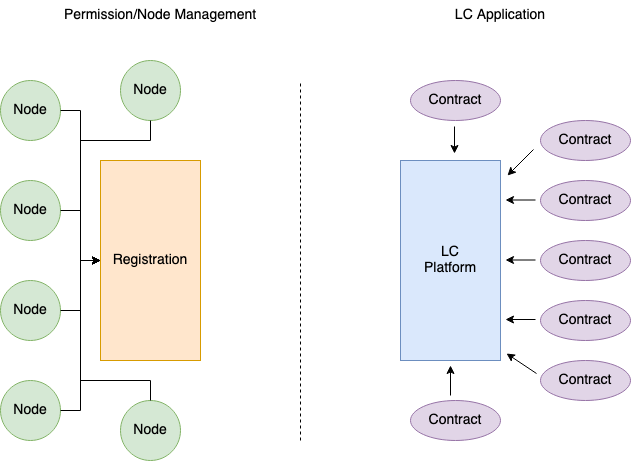

The diagram above was exported from draw.io. Its source (the exported page's mxGraphModel, read from the mxfile embedded in the PNG):
<mxGraphModel dx="1509" dy="793" grid="1" gridSize="10" guides="1" tooltips="1" connect="1" arrows="1" fold="1" page="1" pageScale="1" pageWidth="850" pageHeight="1100" math="0" shadow="0">
  <root>
    <mxCell id="0" />
    <mxCell id="1" parent="0" />
    <mxCell id="4r8tGZAICG6tRgYKuJmQ-1" value="&lt;font style=&quot;font-size: 14px&quot;&gt;Registration&lt;/font&gt;" style="rounded=0;whiteSpace=wrap;html=1;fillColor=#ffe6cc;strokeColor=#d79b00;" vertex="1" parent="1">
      <mxGeometry x="160" y="240" width="100" height="200" as="geometry" />
    </mxCell>
    <mxCell id="4r8tGZAICG6tRgYKuJmQ-2" value="Node" style="ellipse;whiteSpace=wrap;html=1;aspect=fixed;fontSize=14;fillColor=#d5e8d4;strokeColor=#82b366;" vertex="1" parent="1">
      <mxGeometry x="180" y="140" width="60" height="60" as="geometry" />
    </mxCell>
    <mxCell id="4r8tGZAICG6tRgYKuJmQ-4" value="Node" style="ellipse;whiteSpace=wrap;html=1;aspect=fixed;fontSize=14;fillColor=#d5e8d4;strokeColor=#82b366;" vertex="1" parent="1">
      <mxGeometry x="60" y="160" width="60" height="60" as="geometry" />
    </mxCell>
    <mxCell id="4r8tGZAICG6tRgYKuJmQ-5" value="Node" style="ellipse;whiteSpace=wrap;html=1;aspect=fixed;fontSize=14;fillColor=#d5e8d4;strokeColor=#82b366;" vertex="1" parent="1">
      <mxGeometry x="60" y="260" width="60" height="60" as="geometry" />
    </mxCell>
    <mxCell id="4r8tGZAICG6tRgYKuJmQ-6" value="Node" style="ellipse;whiteSpace=wrap;html=1;aspect=fixed;fontSize=14;fillColor=#d5e8d4;strokeColor=#82b366;" vertex="1" parent="1">
      <mxGeometry x="60" y="360" width="60" height="60" as="geometry" />
    </mxCell>
    <mxCell id="4r8tGZAICG6tRgYKuJmQ-7" value="Node" style="ellipse;whiteSpace=wrap;html=1;aspect=fixed;fontSize=14;fillColor=#d5e8d4;strokeColor=#82b366;" vertex="1" parent="1">
      <mxGeometry x="180" y="480" width="60" height="60" as="geometry" />
    </mxCell>
    <mxCell id="4r8tGZAICG6tRgYKuJmQ-9" value="Node" style="ellipse;whiteSpace=wrap;html=1;aspect=fixed;fontSize=14;fillColor=#d5e8d4;strokeColor=#82b366;" vertex="1" parent="1">
      <mxGeometry x="60" y="460" width="60" height="60" as="geometry" />
    </mxCell>
    <mxCell id="4r8tGZAICG6tRgYKuJmQ-10" value="" style="endArrow=none;dashed=1;html=1;rounded=0;fontSize=14;" edge="1" parent="1">
      <mxGeometry width="50" height="50" relative="1" as="geometry">
        <mxPoint x="360" y="520" as="sourcePoint" />
        <mxPoint x="360" y="160" as="targetPoint" />
      </mxGeometry>
    </mxCell>
    <mxCell id="4r8tGZAICG6tRgYKuJmQ-11" value="&lt;div style=&quot;font-size: 14px&quot;&gt;&lt;font style=&quot;font-size: 14px&quot;&gt;LC&lt;/font&gt;&lt;/div&gt;&lt;div style=&quot;font-size: 14px&quot;&gt;&lt;font style=&quot;font-size: 14px&quot;&gt;Platform&lt;br&gt;&lt;/font&gt;&lt;/div&gt;" style="rounded=0;whiteSpace=wrap;html=1;fillColor=#dae8fc;strokeColor=#6c8ebf;" vertex="1" parent="1">
      <mxGeometry x="460" y="240" width="100" height="200" as="geometry" />
    </mxCell>
    <mxCell id="4r8tGZAICG6tRgYKuJmQ-12" value="Contract" style="ellipse;whiteSpace=wrap;html=1;fontSize=14;fillColor=#e1d5e7;strokeColor=#9673a6;" vertex="1" parent="1">
      <mxGeometry x="600" y="200" width="90" height="40" as="geometry" />
    </mxCell>
    <mxCell id="4r8tGZAICG6tRgYKuJmQ-13" value="Contract" style="ellipse;whiteSpace=wrap;html=1;fontSize=14;fillColor=#e1d5e7;strokeColor=#9673a6;" vertex="1" parent="1">
      <mxGeometry x="600" y="260" width="90" height="40" as="geometry" />
    </mxCell>
    <mxCell id="4r8tGZAICG6tRgYKuJmQ-14" value="Contract" style="ellipse;whiteSpace=wrap;html=1;fontSize=14;fillColor=#e1d5e7;strokeColor=#9673a6;" vertex="1" parent="1">
      <mxGeometry x="600" y="320" width="90" height="40" as="geometry" />
    </mxCell>
    <mxCell id="4r8tGZAICG6tRgYKuJmQ-15" value="Contract" style="ellipse;whiteSpace=wrap;html=1;fontSize=14;fillColor=#e1d5e7;strokeColor=#9673a6;" vertex="1" parent="1">
      <mxGeometry x="600" y="380" width="90" height="40" as="geometry" />
    </mxCell>
    <mxCell id="4r8tGZAICG6tRgYKuJmQ-16" value="Contract" style="ellipse;whiteSpace=wrap;html=1;fontSize=14;fillColor=#e1d5e7;strokeColor=#9673a6;" vertex="1" parent="1">
      <mxGeometry x="600" y="440" width="90" height="40" as="geometry" />
    </mxCell>
    <mxCell id="4r8tGZAICG6tRgYKuJmQ-17" value="Contract" style="ellipse;whiteSpace=wrap;html=1;fontSize=14;fillColor=#e1d5e7;strokeColor=#9673a6;" vertex="1" parent="1">
      <mxGeometry x="470" y="160" width="90" height="40" as="geometry" />
    </mxCell>
    <mxCell id="4r8tGZAICG6tRgYKuJmQ-18" value="Contract" style="ellipse;whiteSpace=wrap;html=1;fontSize=14;fillColor=#e1d5e7;strokeColor=#9673a6;" vertex="1" parent="1">
      <mxGeometry x="470" y="480" width="90" height="40" as="geometry" />
    </mxCell>
    <mxCell id="4r8tGZAICG6tRgYKuJmQ-28" value="Permission/Node Management" style="text;html=1;strokeColor=none;fillColor=none;align=center;verticalAlign=middle;whiteSpace=wrap;rounded=0;fontSize=14;" vertex="1" parent="1">
      <mxGeometry x="110" y="80" width="220" height="30" as="geometry" />
    </mxCell>
    <mxCell id="4r8tGZAICG6tRgYKuJmQ-29" value="LC Application" style="text;html=1;strokeColor=none;fillColor=none;align=center;verticalAlign=middle;whiteSpace=wrap;rounded=0;fontSize=14;" vertex="1" parent="1">
      <mxGeometry x="450" y="80" width="220" height="30" as="geometry" />
    </mxCell>
    <mxCell id="4r8tGZAICG6tRgYKuJmQ-32" value="" style="endArrow=classic;html=1;rounded=0;fontSize=14;exitX=1;exitY=0.5;exitDx=0;exitDy=0;entryX=0;entryY=0.5;entryDx=0;entryDy=0;" edge="1" parent="1">
      <mxGeometry width="50" height="50" relative="1" as="geometry">
        <mxPoint x="120" y="290" as="sourcePoint" />
        <mxPoint x="160" y="340" as="targetPoint" />
        <Array as="points">
          <mxPoint x="140" y="290" />
          <mxPoint x="140" y="340" />
        </Array>
      </mxGeometry>
    </mxCell>
    <mxCell id="4r8tGZAICG6tRgYKuJmQ-33" value="" style="endArrow=classic;html=1;rounded=0;fontSize=14;exitX=1;exitY=0.5;exitDx=0;exitDy=0;entryX=0;entryY=0.5;entryDx=0;entryDy=0;" edge="1" parent="1" source="4r8tGZAICG6tRgYKuJmQ-6" target="4r8tGZAICG6tRgYKuJmQ-1">
      <mxGeometry width="50" height="50" relative="1" as="geometry">
        <mxPoint x="140" y="440" as="sourcePoint" />
        <mxPoint x="190" y="390" as="targetPoint" />
        <Array as="points">
          <mxPoint x="140" y="390" />
          <mxPoint x="140" y="340" />
        </Array>
      </mxGeometry>
    </mxCell>
    <mxCell id="4r8tGZAICG6tRgYKuJmQ-34" value="" style="endArrow=classic;html=1;rounded=0;fontSize=14;exitX=1;exitY=0.5;exitDx=0;exitDy=0;" edge="1" parent="1" source="4r8tGZAICG6tRgYKuJmQ-9">
      <mxGeometry width="50" height="50" relative="1" as="geometry">
        <mxPoint x="110" y="390" as="sourcePoint" />
        <mxPoint x="160" y="340" as="targetPoint" />
        <Array as="points">
          <mxPoint x="140" y="490" />
          <mxPoint x="140" y="390" />
          <mxPoint x="140" y="340" />
        </Array>
      </mxGeometry>
    </mxCell>
    <mxCell id="4r8tGZAICG6tRgYKuJmQ-35" value="" style="endArrow=classic;html=1;rounded=0;fontSize=14;exitX=0.5;exitY=0;exitDx=0;exitDy=0;" edge="1" parent="1">
      <mxGeometry width="50" height="50" relative="1" as="geometry">
        <mxPoint x="210" y="480" as="sourcePoint" />
        <mxPoint x="160" y="340" as="targetPoint" />
        <Array as="points">
          <mxPoint x="210" y="460" />
          <mxPoint x="140" y="460" />
          <mxPoint x="140" y="340" />
        </Array>
      </mxGeometry>
    </mxCell>
    <mxCell id="4r8tGZAICG6tRgYKuJmQ-36" value="" style="endArrow=classic;html=1;rounded=0;fontSize=14;exitX=1;exitY=0.5;exitDx=0;exitDy=0;" edge="1" parent="1" source="4r8tGZAICG6tRgYKuJmQ-4">
      <mxGeometry width="50" height="50" relative="1" as="geometry">
        <mxPoint x="140" y="140" as="sourcePoint" />
        <mxPoint x="160" y="340" as="targetPoint" />
        <Array as="points">
          <mxPoint x="140" y="190" />
          <mxPoint x="140" y="340" />
        </Array>
      </mxGeometry>
    </mxCell>
    <mxCell id="4r8tGZAICG6tRgYKuJmQ-37" value="" style="endArrow=classic;html=1;rounded=0;fontSize=14;exitX=0.5;exitY=1;exitDx=0;exitDy=0;" edge="1" parent="1" source="4r8tGZAICG6tRgYKuJmQ-2">
      <mxGeometry width="50" height="50" relative="1" as="geometry">
        <mxPoint x="260" y="210" as="sourcePoint" />
        <mxPoint x="160" y="340" as="targetPoint" />
        <Array as="points">
          <mxPoint x="210" y="220" />
          <mxPoint x="140" y="220" />
          <mxPoint x="140" y="340" />
        </Array>
      </mxGeometry>
    </mxCell>
    <mxCell id="4r8tGZAICG6tRgYKuJmQ-39" value="" style="endArrow=classic;html=1;rounded=0;fontSize=14;" edge="1" parent="1">
      <mxGeometry width="50" height="50" relative="1" as="geometry">
        <mxPoint x="514" y="206" as="sourcePoint" />
        <mxPoint x="514" y="233" as="targetPoint" />
      </mxGeometry>
    </mxCell>
    <mxCell id="4r8tGZAICG6tRgYKuJmQ-41" value="" style="endArrow=classic;html=1;rounded=0;fontSize=14;entryX=0.5;entryY=1;entryDx=0;entryDy=0;" edge="1" parent="1">
      <mxGeometry width="50" height="50" relative="1" as="geometry">
        <mxPoint x="510" y="475" as="sourcePoint" />
        <mxPoint x="510" y="445" as="targetPoint" />
      </mxGeometry>
    </mxCell>
    <mxCell id="4r8tGZAICG6tRgYKuJmQ-45" value="" style="endArrow=classic;html=1;rounded=0;fontSize=14;" edge="1" parent="1">
      <mxGeometry width="50" height="50" relative="1" as="geometry">
        <mxPoint x="596" y="453" as="sourcePoint" />
        <mxPoint x="566" y="433" as="targetPoint" />
      </mxGeometry>
    </mxCell>
    <mxCell id="4r8tGZAICG6tRgYKuJmQ-46" value="" style="endArrow=classic;html=1;rounded=0;fontSize=14;" edge="1" parent="1">
      <mxGeometry width="50" height="50" relative="1" as="geometry">
        <mxPoint x="595" y="399" as="sourcePoint" />
        <mxPoint x="565" y="399" as="targetPoint" />
      </mxGeometry>
    </mxCell>
    <mxCell id="4r8tGZAICG6tRgYKuJmQ-47" value="" style="endArrow=classic;html=1;rounded=0;fontSize=14;entryX=1.04;entryY=0.08;entryDx=0;entryDy=0;entryPerimeter=0;" edge="1" parent="1">
      <mxGeometry width="50" height="50" relative="1" as="geometry">
        <mxPoint x="593" y="229" as="sourcePoint" />
        <mxPoint x="567" y="255" as="targetPoint" />
      </mxGeometry>
    </mxCell>
    <mxCell id="4r8tGZAICG6tRgYKuJmQ-48" value="" style="endArrow=classic;html=1;rounded=0;fontSize=14;" edge="1" parent="1">
      <mxGeometry width="50" height="50" relative="1" as="geometry">
        <mxPoint x="595" y="339.5" as="sourcePoint" />
        <mxPoint x="565" y="339.5" as="targetPoint" />
      </mxGeometry>
    </mxCell>
    <mxCell id="4r8tGZAICG6tRgYKuJmQ-49" value="" style="endArrow=classic;html=1;rounded=0;fontSize=14;" edge="1" parent="1">
      <mxGeometry width="50" height="50" relative="1" as="geometry">
        <mxPoint x="595" y="279.5" as="sourcePoint" />
        <mxPoint x="565" y="279.5" as="targetPoint" />
      </mxGeometry>
    </mxCell>
  </root>
</mxGraphModel>